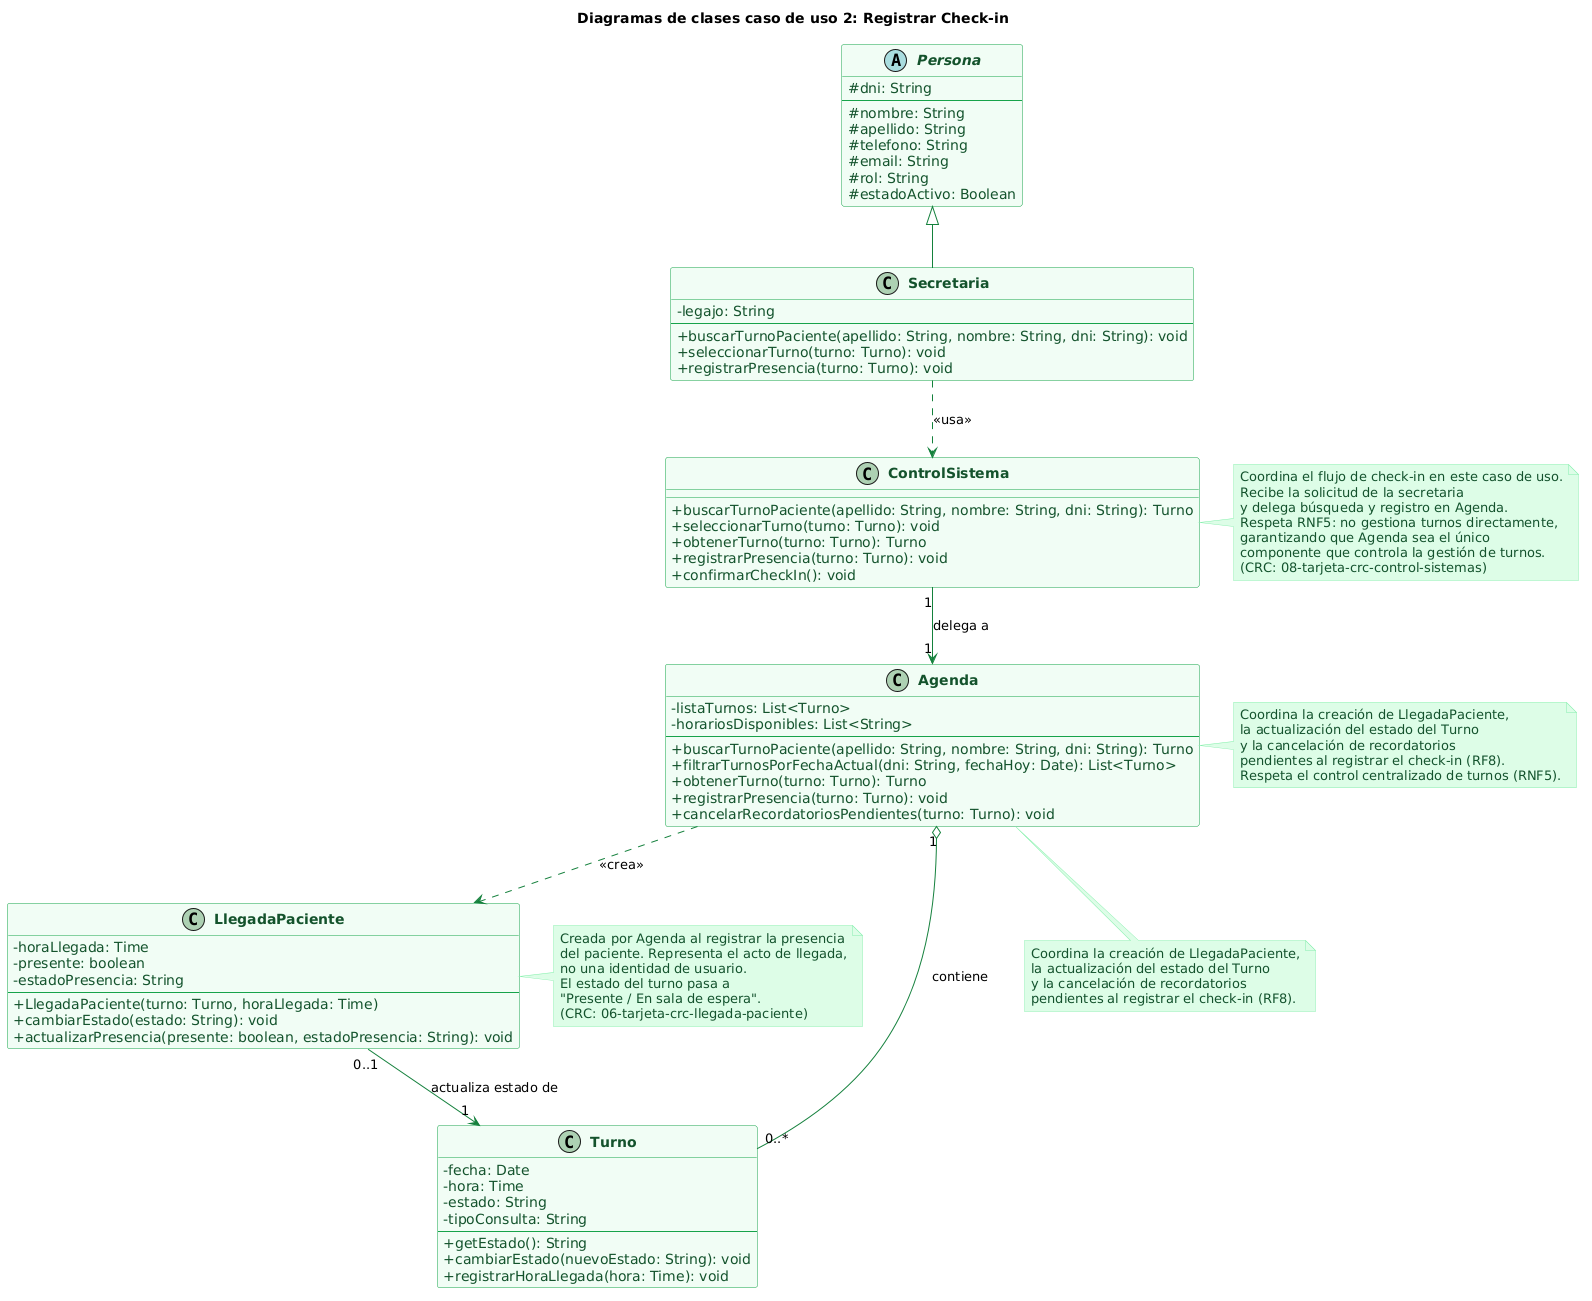

The diagram above was rendered by PlantUML. Its source (embedded in the PNG):
@startuml
skinparam classAttributeIconSize 0
skinparam class {
    BackgroundColor #F0FDF4
    BorderColor     #16A34A
    ArrowColor      #15803D
    FontColor       #14532D
    AttributeFontColor #14532D
}
skinparam classFontStyle bold
skinparam note {
    BackgroundColor #DCFCE7
    BorderColor     #86EFAC
    FontColor       #14532D
}

title Diagramas de clases caso de uso 2: Registrar Check-in

abstract class Persona {
    # dni: String
    --
    # nombre: String
    # apellido: String
    # telefono: String
    # email: String
    # rol: String
    # estadoActivo: Boolean
}

class Secretaria {
    - legajo: String
    --
    + buscarTurnoPaciente(apellido: String, nombre: String, dni: String): void
    + seleccionarTurno(turno: Turno): void
    + registrarPresencia(turno: Turno): void
}

Persona <|-- Secretaria

class ControlSistema {
    + buscarTurnoPaciente(apellido: String, nombre: String, dni: String): Turno
    + seleccionarTurno(turno: Turno): void
    + obtenerTurno(turno: Turno): Turno
    + registrarPresencia(turno: Turno): void
    + confirmarCheckIn(): void
}

class Agenda {
    - listaTurnos: List<Turno>
    - horariosDisponibles: List<String>
    --
    + buscarTurnoPaciente(apellido: String, nombre: String, dni: String): Turno
    + filtrarTurnosPorFechaActual(dni: String, fechaHoy: Date): List<Turno>
    + obtenerTurno(turno: Turno): Turno
    + registrarPresencia(turno: Turno): void
    + cancelarRecordatoriosPendientes(turno: Turno): void
}

class Turno {
    - fecha: Date
    - hora: Time
    - estado: String
    - tipoConsulta: String
    --
    + getEstado(): String
    + cambiarEstado(nuevoEstado: String): void
    + registrarHoraLlegada(hora: Time): void
}

class LlegadaPaciente {
    - horaLlegada: Time
    - presente: boolean
    - estadoPresencia: String
    --
    + LlegadaPaciente(turno: Turno, horaLlegada: Time)
    + cambiarEstado(estado: String): void
    + actualizarPresencia(presente: boolean, estadoPresencia: String): void
}

' ─── Relaciones ────────────────────────────────────────────────
Secretaria      ..>  ControlSistema         : <<usa>>
ControlSistema  "1" -->  "1" Agenda         : delega a
Agenda          "1" o-- "0..*" Turno        : contiene
Agenda          ..>  LlegadaPaciente        : <<crea>>
LlegadaPaciente "0..1" --> "1" Turno        : actualiza estado de

' ─── Notas ─────────────────────────────────────────────────────
note right of LlegadaPaciente
  Creada por Agenda al registrar la presencia
  del paciente. Representa el acto de llegada,
  no una identidad de usuario.
  El estado del turno pasa a
  "Presente / En sala de espera".
  (CRC: 06-tarjeta-crc-llegada-paciente)
end note

note right of ControlSistema
  Coordina el flujo de check-in en este caso de uso.
  Recibe la solicitud de la secretaria
  y delega búsqueda y registro en Agenda.
  Respeta RNF5: no gestiona turnos directamente,
  garantizando que Agenda sea el único
  componente que controla la gestión de turnos.
  (CRC: 08-tarjeta-crc-control-sistemas)
end note

note right of Agenda
  Coordina la creación de LlegadaPaciente,
  la actualización del estado del Turno
  y la cancelación de recordatorios
  pendientes al registrar el check-in (RF8).
  Respeta el control centralizado de turnos (RNF5).
end note

note bottom of Agenda
  Coordina la creación de LlegadaPaciente,
  la actualización del estado del Turno
  y la cancelación de recordatorios
  pendientes al registrar el check-in (RF8).
end note
@enduml